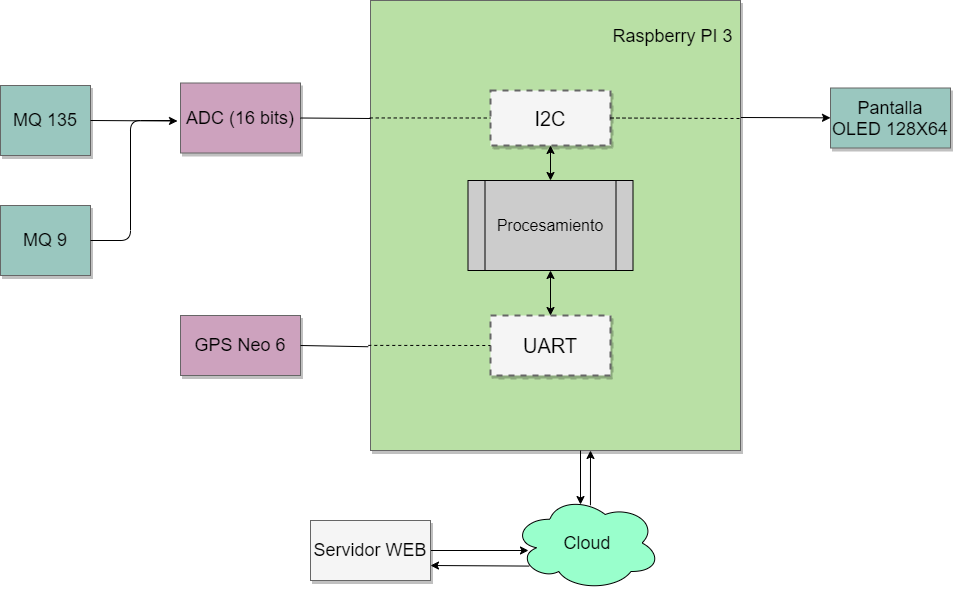

The diagram above was exported from draw.io. Its source (the exported page's mxGraphModel, read from the mxfile embedded in the PNG):
<mxGraphModel dx="1923" dy="803" grid="1" gridSize="10" guides="1" tooltips="1" connect="1" arrows="1" fold="1" page="1" pageScale="1.5" pageWidth="1169" pageHeight="826" background="#ffffff" math="0" shadow="0">
  <root>
    <mxCell id="0" style=";html=1;" />
    <mxCell id="1" style=";html=1;" parent="0" />
    <mxCell id="3a17f1ce550125da-14" style="edgeStyle=elbowEdgeStyle;rounded=0;html=1;startArrow=none;startFill=0;jettySize=auto;orthogonalLoop=1;fontSize=18;elbow=vertical;entryX=0;entryY=0.5;entryDx=0;entryDy=0;" parent="1" target="3a17f1ce550125da-4" edge="1">
      <mxGeometry relative="1" as="geometry">
        <mxPoint x="1120" y="512" as="sourcePoint" />
        <mxPoint x="1320" y="512.3299999999999" as="targetPoint" />
        <Array as="points">
          <mxPoint x="1130" y="512.3299999999999" />
        </Array>
      </mxGeometry>
    </mxCell>
    <mxCell id="3a17f1ce550125da-2" value="&amp;nbsp; &amp;nbsp; &amp;nbsp; &amp;nbsp; &amp;nbsp; &amp;nbsp; &amp;nbsp; &amp;nbsp; &amp;nbsp; &amp;nbsp; &amp;nbsp; &amp;nbsp; &amp;nbsp; &amp;nbsp; &amp;nbsp; &amp;nbsp; &amp;nbsp; &amp;nbsp; &amp;nbsp; &amp;nbsp; &amp;nbsp; &amp;nbsp; &amp;nbsp; &amp;nbsp;Raspberry PI 3&lt;br&gt;&lt;br&gt;&lt;br&gt;&lt;br&gt;&lt;br&gt;&lt;br&gt;&lt;br&gt;&lt;br&gt;&lt;br&gt;&lt;br&gt;&lt;br&gt;&lt;br&gt;&lt;br&gt;&lt;br&gt;&lt;br&gt;&lt;br&gt;&lt;br&gt;&lt;br&gt;&lt;br&gt;" style="whiteSpace=wrap;html=1;shadow=1;fontSize=18;fillColor=#B9E0A5;strokeColor=#666666;" parent="1" vertex="1">
      <mxGeometry x="750" y="395" width="370" height="450" as="geometry" />
    </mxCell>
    <mxCell id="3a17f1ce550125da-4" value="Pantalla OLED 128X64" style="whiteSpace=wrap;html=1;shadow=1;fontSize=18;fillColor=#9AC7BF;strokeColor=#666666;" parent="1" vertex="1">
      <mxGeometry x="1210" y="482.5" width="120" height="60" as="geometry" />
    </mxCell>
    <mxCell id="3a17f1ce550125da-6" value="GPS Neo 6" style="whiteSpace=wrap;html=1;shadow=1;fontSize=18;fillColor=#CDA2BE;strokeColor=#666666;" parent="1" vertex="1">
      <mxGeometry x="560" y="710" width="120" height="60" as="geometry" />
    </mxCell>
    <mxCell id="3a17f1ce550125da-8" value="MQ 135" style="whiteSpace=wrap;html=1;shadow=1;fontSize=18;fillColor=#9AC7BF;strokeColor=#666666;" parent="1" vertex="1">
      <mxGeometry x="380" y="480" width="90" height="70" as="geometry" />
    </mxCell>
    <mxCell id="3a17f1ce550125da-9" value="MQ 9" style="whiteSpace=wrap;html=1;shadow=1;fontSize=18;fillColor=#9AC7BF;strokeColor=#666666;" parent="1" vertex="1">
      <mxGeometry x="380" y="600" width="90" height="70" as="geometry" />
    </mxCell>
    <mxCell id="3a17f1ce550125da-18" style="edgeStyle=elbowEdgeStyle;rounded=0;html=1;startArrow=none;startFill=0;jettySize=auto;orthogonalLoop=1;fontSize=18;elbow=vertical;entryX=0.105;entryY=0.587;entryDx=0;entryDy=0;entryPerimeter=0;" parent="1" source="3a17f1ce550125da-11" target="E2z26p8f5TuafK78EfuO-22" edge="1">
      <mxGeometry relative="1" as="geometry">
        <mxPoint x="892.5" y="945.2857142857144" as="targetPoint" />
        <Array as="points">
          <mxPoint x="910" y="945" />
        </Array>
      </mxGeometry>
    </mxCell>
    <mxCell id="3a17f1ce550125da-11" value="Servidor WEB" style="whiteSpace=wrap;html=1;shadow=1;fontSize=18;fillColor=#f5f5f5;strokeColor=#666666;" parent="1" vertex="1">
      <mxGeometry x="690" y="915" width="120" height="60" as="geometry" />
    </mxCell>
    <mxCell id="3a17f1ce550125da-23" style="edgeStyle=elbowEdgeStyle;rounded=0;html=1;startArrow=none;startFill=0;jettySize=auto;orthogonalLoop=1;fontSize=18;exitX=0.525;exitY=0.103;exitDx=0;exitDy=0;exitPerimeter=0;" parent="1" edge="1" source="E2z26p8f5TuafK78EfuO-22">
      <mxGeometry relative="1" as="geometry">
        <mxPoint x="970" y="885" as="sourcePoint" />
        <mxPoint x="970" y="845" as="targetPoint" />
        <Array as="points">
          <mxPoint x="970" y="865" />
          <mxPoint x="970" y="865" />
        </Array>
      </mxGeometry>
    </mxCell>
    <mxCell id="3a17f1ce550125da-24" style="edgeStyle=elbowEdgeStyle;rounded=0;html=1;startArrow=none;startFill=0;jettySize=auto;orthogonalLoop=1;fontSize=18;entryX=0.455;entryY=0.095;entryDx=0;entryDy=0;entryPerimeter=0;" parent="1" edge="1" target="E2z26p8f5TuafK78EfuO-22">
      <mxGeometry relative="1" as="geometry">
        <mxPoint x="960" y="845" as="sourcePoint" />
        <mxPoint x="960" y="885" as="targetPoint" />
        <Array as="points">
          <mxPoint x="960" y="865" />
          <mxPoint x="990" y="875" />
        </Array>
      </mxGeometry>
    </mxCell>
    <mxCell id="E2z26p8f5TuafK78EfuO-3" value="I2C" style="whiteSpace=wrap;html=1;shadow=1;fontSize=20;fillColor=#f5f5f5;strokeColor=#666666;strokeWidth=2;dashed=1;" vertex="1" parent="1">
      <mxGeometry x="870" y="485" width="120" height="55" as="geometry" />
    </mxCell>
    <mxCell id="E2z26p8f5TuafK78EfuO-5" value="ADC (16 bits)" style="whiteSpace=wrap;html=1;shadow=1;fontSize=18;fillColor=#CDA2BE;strokeColor=#666666;" vertex="1" parent="1">
      <mxGeometry x="560" y="477.5" width="120" height="70" as="geometry" />
    </mxCell>
    <mxCell id="E2z26p8f5TuafK78EfuO-6" value="UART" style="whiteSpace=wrap;html=1;shadow=1;fontSize=20;fillColor=#f5f5f5;strokeColor=#666666;strokeWidth=2;dashed=1;" vertex="1" parent="1">
      <mxGeometry x="870" y="710" width="120" height="60" as="geometry" />
    </mxCell>
    <mxCell id="E2z26p8f5TuafK78EfuO-8" value="&lt;font size=&quot;3&quot;&gt;Procesamiento&lt;/font&gt;" style="shape=process;whiteSpace=wrap;html=1;backgroundOutline=1;fillColor=#CCCCCC;" vertex="1" parent="1">
      <mxGeometry x="847.5" y="575" width="165" height="90" as="geometry" />
    </mxCell>
    <mxCell id="E2z26p8f5TuafK78EfuO-11" value="" style="endArrow=classic;html=1;exitX=1;exitY=0.5;exitDx=0;exitDy=0;entryX=-0.025;entryY=0.543;entryDx=0;entryDy=0;entryPerimeter=0;" edge="1" parent="1" source="3a17f1ce550125da-8" target="E2z26p8f5TuafK78EfuO-5">
      <mxGeometry width="50" height="50" relative="1" as="geometry">
        <mxPoint x="650" y="620" as="sourcePoint" />
        <mxPoint x="530" y="515" as="targetPoint" />
      </mxGeometry>
    </mxCell>
    <mxCell id="E2z26p8f5TuafK78EfuO-12" value="" style="endArrow=none;html=1;exitX=1;exitY=0.5;exitDx=0;exitDy=0;" edge="1" parent="1" source="3a17f1ce550125da-9">
      <mxGeometry width="50" height="50" relative="1" as="geometry">
        <mxPoint x="660" y="640" as="sourcePoint" />
        <mxPoint x="550" y="515" as="targetPoint" />
        <Array as="points">
          <mxPoint x="510" y="635" />
          <mxPoint x="510" y="515" />
        </Array>
      </mxGeometry>
    </mxCell>
    <mxCell id="E2z26p8f5TuafK78EfuO-13" value="" style="endArrow=none;html=1;exitX=1;exitY=0.5;exitDx=0;exitDy=0;" edge="1" parent="1" source="E2z26p8f5TuafK78EfuO-5">
      <mxGeometry width="50" height="50" relative="1" as="geometry">
        <mxPoint x="630" y="600" as="sourcePoint" />
        <mxPoint x="750" y="513" as="targetPoint" />
      </mxGeometry>
    </mxCell>
    <mxCell id="E2z26p8f5TuafK78EfuO-14" value="" style="endArrow=none;dashed=1;html=1;entryX=0;entryY=0.5;entryDx=0;entryDy=0;exitX=-0.002;exitY=0.261;exitDx=0;exitDy=0;exitPerimeter=0;" edge="1" parent="1" source="3a17f1ce550125da-2" target="E2z26p8f5TuafK78EfuO-3">
      <mxGeometry width="50" height="50" relative="1" as="geometry">
        <mxPoint x="790" y="600" as="sourcePoint" />
        <mxPoint x="840" y="550" as="targetPoint" />
      </mxGeometry>
    </mxCell>
    <mxCell id="E2z26p8f5TuafK78EfuO-15" value="" style="endArrow=none;dashed=1;html=1;exitX=1;exitY=0.5;exitDx=0;exitDy=0;" edge="1" parent="1" source="E2z26p8f5TuafK78EfuO-3">
      <mxGeometry width="50" height="50" relative="1" as="geometry">
        <mxPoint x="759.2600000000002" y="522.45" as="sourcePoint" />
        <mxPoint x="1120" y="513" as="targetPoint" />
      </mxGeometry>
    </mxCell>
    <mxCell id="E2z26p8f5TuafK78EfuO-16" value="" style="endArrow=none;html=1;exitX=1;exitY=0.5;exitDx=0;exitDy=0;entryX=-0.006;entryY=0.725;entryDx=0;entryDy=0;entryPerimeter=0;" edge="1" parent="1" source="3a17f1ce550125da-6">
      <mxGeometry width="50" height="50" relative="1" as="geometry">
        <mxPoint x="850" y="770" as="sourcePoint" />
        <mxPoint x="747.7800000000002" y="741.2499999999998" as="targetPoint" />
      </mxGeometry>
    </mxCell>
    <mxCell id="E2z26p8f5TuafK78EfuO-17" value="" style="endArrow=none;dashed=1;html=1;exitX=-0.006;exitY=0.722;exitDx=0;exitDy=0;exitPerimeter=0;entryX=0;entryY=0.5;entryDx=0;entryDy=0;" edge="1" parent="1" target="E2z26p8f5TuafK78EfuO-6">
      <mxGeometry width="50" height="50" relative="1" as="geometry">
        <mxPoint x="747.7800000000002" y="739.8999999999999" as="sourcePoint" />
        <mxPoint x="900" y="670" as="targetPoint" />
      </mxGeometry>
    </mxCell>
    <mxCell id="E2z26p8f5TuafK78EfuO-19" value="" style="endArrow=classic;html=1;entryX=1;entryY=0.75;entryDx=0;entryDy=0;exitX=0.111;exitY=0.743;exitDx=0;exitDy=0;exitPerimeter=0;" edge="1" parent="1" source="E2z26p8f5TuafK78EfuO-22" target="3a17f1ce550125da-11">
      <mxGeometry width="50" height="50" relative="1" as="geometry">
        <mxPoint x="892.5" y="960" as="sourcePoint" />
        <mxPoint x="942.5" y="910" as="targetPoint" />
      </mxGeometry>
    </mxCell>
    <mxCell id="E2z26p8f5TuafK78EfuO-20" value="" style="endArrow=classic;startArrow=classic;html=1;exitX=0.5;exitY=0;exitDx=0;exitDy=0;entryX=0.5;entryY=1;entryDx=0;entryDy=0;" edge="1" parent="1" source="E2z26p8f5TuafK78EfuO-6" target="E2z26p8f5TuafK78EfuO-8">
      <mxGeometry width="50" height="50" relative="1" as="geometry">
        <mxPoint x="890" y="680" as="sourcePoint" />
        <mxPoint x="940" y="630" as="targetPoint" />
      </mxGeometry>
    </mxCell>
    <mxCell id="E2z26p8f5TuafK78EfuO-21" value="" style="endArrow=classic;startArrow=classic;html=1;entryX=0.5;entryY=1;entryDx=0;entryDy=0;exitX=0.5;exitY=0;exitDx=0;exitDy=0;" edge="1" parent="1" source="E2z26p8f5TuafK78EfuO-8" target="E2z26p8f5TuafK78EfuO-3">
      <mxGeometry width="50" height="50" relative="1" as="geometry">
        <mxPoint x="890" y="680" as="sourcePoint" />
        <mxPoint x="940" y="630" as="targetPoint" />
      </mxGeometry>
    </mxCell>
    <mxCell id="E2z26p8f5TuafK78EfuO-22" value="&lt;font style=&quot;font-size: 18px&quot;&gt;Cloud&lt;/font&gt;" style="ellipse;shape=cloud;whiteSpace=wrap;html=1;strokeColor=#000000;fillColor=#99FFCC;" vertex="1" parent="1">
      <mxGeometry x="892.5" y="890" width="147.5" height="95" as="geometry" />
    </mxCell>
  </root>
</mxGraphModel>